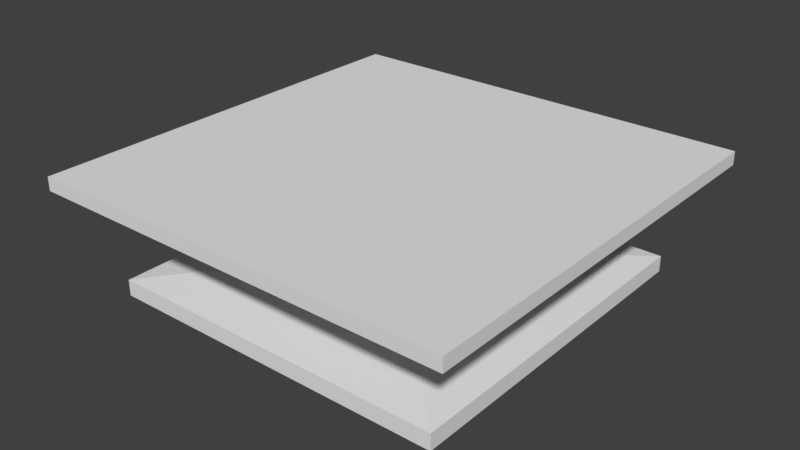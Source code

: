 # Source: desk.blend  (saved by Blender 2.77.0; exported with 4.5.12 LTS)
import bpy
from mathutils import Matrix  # noqa: F401  (used for matrix-valued properties, if any)

bpy.ops.wm.read_factory_settings(use_empty=True)
scene = bpy.context.scene
scene.name = 'Scene'

# ---- collections
col_collection_4 = bpy.data.collections.new('Collection 4'); scene.collection.children.link(col_collection_4)

# ---- world
world_world = bpy.data.worlds.new('World'); scene.world = world_world
world_world.color = (0.05088, 0.05088, 0.05088)
world_world.use_sun_shadow = False
world_world.sun_shadow_jitter_overblur = 0.0
world_world.cycles.sampling_method = 'MANUAL'

# ---- meshes
me_cube_004 = bpy.data.meshes.new('Cube.004')
me_cube_004.from_pydata([(-0.1679, -0.1679, -0.06019), (-0.1679, -0.1679, -0.04447), (-0.1679, 0.1679, -0.06019), (-0.1679, 0.1679, -0.04447), (0.1679, -0.1679, -0.06019), (0.1679, -0.1679, -0.04447), (0.1679, 0.1679, -0.06019), (0.1679, 0.1679, -0.04447), (-0.05972, -0.05972, -0.03189), (-0.05972, 0.05972, -0.03189), (0.05972, 0.05972, -0.03189), (0.05972, -0.05972, -0.03189), (-0.05972, -0.05972, 0.03627), (-0.05972, 0.05972, 0.03627), (0.05972, 0.05972, 0.03627), (0.05972, -0.05972, 0.03627), (-0.2067, -0.2067, 0.04359), (-0.2067, 0.2067, 0.04359), (0.2067, 0.2067, 0.04359), (0.2067, -0.2067, 0.04359), (-0.2067, -0.2067, 0.05669), (-0.2067, 0.2067, 0.05669), (0.2067, 0.2067, 0.05669), (0.2067, -0.2067, 0.05669)], [], [(1, 3, 2, 0), (3, 7, 6, 2), (7, 5, 4, 6), (5, 1, 0, 4), (0, 2, 6, 4), (5, 7, 10, 11), (11, 10, 14, 15), (3, 1, 8, 9), (1, 5, 11, 8), (7, 3, 9, 10), (15, 14, 18, 19), (9, 8, 12, 13), (8, 11, 15, 12), (10, 9, 13, 14), (16, 19, 23, 20), (13, 12, 16, 17), (12, 15, 19, 16), (14, 13, 17, 18), (23, 22, 21, 20), (18, 17, 21, 22), (19, 18, 22, 23), (17, 16, 20, 21)])
_uv = me_cube_004.uv_layers.new(name='UVMap')
_uv.uv.foreach_set('vector', [0.9806, 0.906, 0.9806, 0.5, 1.0, 0.5, 1.0, 0.906, 0.9419, 0.906, 0.9419, 0.5, 0.9613, 0.5, 0.9613, 0.906, 0.9226, 0.906, 0.9226, 0.5, 0.9419, 0.5, 0.9419, 0.906, 0.9806, 0.5, 0.9806, 0.906, 0.9613, 0.906, 0.9613, 0.5, 0.5091, 0.406, 0.5091, 3.604e-08, 0.9226, 0.0, 0.9226, 0.406, 0.9226, 0.406, 0.9226, 0.8121, 0.7894, 0.6813, 0.7894, 0.5368, 0.8448, 0.8121, 0.8448, 0.9565, 0.7609, 0.9565, 0.7609, 0.8121, 0.5091, 0.8121, 0.5091, 0.406, 0.6423, 0.5368, 0.6423, 0.6813, 0.5091, 0.406, 0.9226, 0.406, 0.7894, 0.5368, 0.6423, 0.5368, 0.9226, 0.8121, 0.5091, 0.8121, 0.6423, 0.6813, 0.7894, 0.6813, 0.3281, 0.1778, 0.181, 0.1778, 0.0, 1.081e-07, 0.5091, 0.0, 0.7609, 0.8121, 0.7609, 0.9565, 0.677, 0.9565, 0.677, 0.8121, 0.5091, 0.9565, 0.5091, 0.8121, 0.5931, 0.8121, 0.5931, 0.9565, 0.677, 0.8121, 0.677, 0.9565, 0.5931, 0.9565, 0.5931, 0.8121, 0.971, 0.0, 0.971, 0.5, 0.9548, 0.5, 0.9548, 1.802e-08, 0.181, 0.3222, 0.3281, 0.3222, 0.5091, 0.5, 1.101e-07, 0.5, 0.3281, 0.3222, 0.3281, 0.1778, 0.5091, 0.0, 0.5091, 0.5, 0.181, 0.1778, 0.181, 0.3222, 1.101e-07, 0.5, 0.0, 1.081e-07, 0.0, 0.5, 0.5091, 0.5, 0.5091, 1.0, 1.101e-07, 1.0, 0.9548, 0.0, 0.9548, 0.5, 0.9387, 0.5, 0.9387, 1.802e-08, 0.9387, 0.0, 0.9387, 0.5, 0.9226, 0.5, 0.9226, 0.0, 0.9871, 0.0, 0.9871, 0.5, 0.971, 0.5, 0.971, 0.0])
me_cube_004.use_remesh_preserve_volume = False
me_cube_004.use_remesh_preserve_attributes = False
me_cube_004.use_mirror_vertex_groups = False
me_cube_004.update()

# ---- objects
ob_cube = bpy.data.objects.new('Cube', me_cube_004)

# ---- transforms, parenting, visibility, modifiers, constraints
ob_cube.location = (0.0, 0.0, 0.0)
ob_cube.lineart.crease_threshold = 0.0

# ---- collection membership
col_collection_4.objects.link(ob_cube)

# ---- scene / render settings (as saved in the file)
scene.frame_start = 1; scene.frame_end = 250; scene.frame_set(1)
scene.render.engine = 'BLENDER_EEVEE_NEXT'
scene.render.resolution_percentage = 50
scene.render.dither_intensity = 0.0
scene.cycles.use_denoising = False
scene.cycles.samples = 128
scene.cycles.sampling_pattern = 'TABULATED_SOBOL'
scene.cycles.light_sampling_threshold = 0.0
scene.cycles.use_adaptive_sampling = False
scene.cycles.use_light_tree = False
scene.cycles.blur_glossy = 0.0
scene.cycles.sample_clamp_indirect = 0.0
scene.view_settings.view_transform = 'Standard'
bpy.context.view_layer.update()

# ---- added for rendering (the .blend has no active camera and no usable light): camera, sun
cam_auto = bpy.data.cameras.new('AutoCamera')
cam_auto.lens = 50.0
cam_auto.sensor_width = 36.0
cam_auto.clip_end = 1000.0
ob_auto_camera = bpy.data.objects.new('AutoCamera', cam_auto)
scene.collection.objects.link(ob_auto_camera)
ob_auto_camera.location = (0.551742, -0.66209, 0.439642)
ob_auto_camera.rotation_euler = (1.09748, -7.21219e-08, 0.694738)
scene.camera = ob_auto_camera
light_auto_sun = bpy.data.lights.new('AutoSun', 'SUN')
light_auto_sun.energy = 3.0
light_auto_sun.angle = 0.0523599
ob_auto_sun = bpy.data.objects.new('AutoSun', light_auto_sun)
scene.collection.objects.link(ob_auto_sun)
ob_auto_sun.rotation_euler = (0.872665, 0.174533, 0.523599)
bpy.context.view_layer.update()
